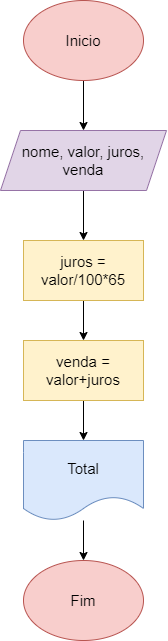

The diagram above was exported from draw.io. Its source (the exported page's mxGraphModel, read from the mxfile embedded in the PNG):
<mxGraphModel dx="934" dy="553" grid="1" gridSize="10" guides="1" tooltips="1" connect="1" arrows="1" fold="1" page="1" pageScale="1" pageWidth="827" pageHeight="1169" math="0" shadow="0">
  <root>
    <mxCell id="0" />
    <mxCell id="1" parent="0" />
    <mxCell id="b-g_1XnoLGL3c11ciKc4-3" value="" style="edgeStyle=orthogonalEdgeStyle;rounded=0;orthogonalLoop=1;jettySize=auto;html=1;" edge="1" parent="1" source="b-g_1XnoLGL3c11ciKc4-1" target="b-g_1XnoLGL3c11ciKc4-2">
      <mxGeometry relative="1" as="geometry" />
    </mxCell>
    <mxCell id="b-g_1XnoLGL3c11ciKc4-1" value="Inicio" style="ellipse;whiteSpace=wrap;html=1;fillColor=#f8cecc;strokeColor=#b85450;fontSize=15;" vertex="1" parent="1">
      <mxGeometry x="354" y="80" width="120" height="80" as="geometry" />
    </mxCell>
    <mxCell id="b-g_1XnoLGL3c11ciKc4-5" value="" style="edgeStyle=orthogonalEdgeStyle;rounded=0;orthogonalLoop=1;jettySize=auto;html=1;" edge="1" parent="1" source="b-g_1XnoLGL3c11ciKc4-2" target="b-g_1XnoLGL3c11ciKc4-4">
      <mxGeometry relative="1" as="geometry" />
    </mxCell>
    <mxCell id="b-g_1XnoLGL3c11ciKc4-2" value="nome, valor, juros, venda" style="shape=parallelogram;perimeter=parallelogramPerimeter;whiteSpace=wrap;html=1;fixedSize=1;fontSize=15;fillColor=#e1d5e7;strokeColor=#9673a6;" vertex="1" parent="1">
      <mxGeometry x="331" y="210" width="166" height="60" as="geometry" />
    </mxCell>
    <mxCell id="b-g_1XnoLGL3c11ciKc4-7" value="" style="edgeStyle=orthogonalEdgeStyle;rounded=0;orthogonalLoop=1;jettySize=auto;html=1;" edge="1" parent="1" source="b-g_1XnoLGL3c11ciKc4-4" target="b-g_1XnoLGL3c11ciKc4-6">
      <mxGeometry relative="1" as="geometry" />
    </mxCell>
    <mxCell id="b-g_1XnoLGL3c11ciKc4-4" value="juros = valor/100*65" style="whiteSpace=wrap;html=1;fontSize=15;fillColor=#fff2cc;strokeColor=#d6b656;" vertex="1" parent="1">
      <mxGeometry x="354" y="320" width="120" height="60" as="geometry" />
    </mxCell>
    <mxCell id="b-g_1XnoLGL3c11ciKc4-9" value="" style="edgeStyle=orthogonalEdgeStyle;rounded=0;orthogonalLoop=1;jettySize=auto;html=1;" edge="1" parent="1" source="b-g_1XnoLGL3c11ciKc4-6" target="b-g_1XnoLGL3c11ciKc4-8">
      <mxGeometry relative="1" as="geometry" />
    </mxCell>
    <mxCell id="b-g_1XnoLGL3c11ciKc4-6" value="venda = valor+juros" style="whiteSpace=wrap;html=1;fontSize=15;fillColor=#fff2cc;strokeColor=#d6b656;" vertex="1" parent="1">
      <mxGeometry x="354" y="420" width="120" height="60" as="geometry" />
    </mxCell>
    <mxCell id="b-g_1XnoLGL3c11ciKc4-8" value="Total" style="shape=document;whiteSpace=wrap;html=1;boundedLbl=1;fontSize=15;fillColor=#dae8fc;strokeColor=#6c8ebf;" vertex="1" parent="1">
      <mxGeometry x="354" y="520" width="120" height="80" as="geometry" />
    </mxCell>
    <mxCell id="b-g_1XnoLGL3c11ciKc4-10" value="Fim" style="ellipse;whiteSpace=wrap;html=1;fillColor=#f8cecc;strokeColor=#b85450;fontSize=15;" vertex="1" parent="1">
      <mxGeometry x="354" y="640" width="120" height="80" as="geometry" />
    </mxCell>
    <mxCell id="b-g_1XnoLGL3c11ciKc4-11" value="" style="edgeStyle=orthogonalEdgeStyle;rounded=0;orthogonalLoop=1;jettySize=auto;html=1;" edge="1" parent="1" source="b-g_1XnoLGL3c11ciKc4-8" target="b-g_1XnoLGL3c11ciKc4-10">
      <mxGeometry relative="1" as="geometry" />
    </mxCell>
  </root>
</mxGraphModel>